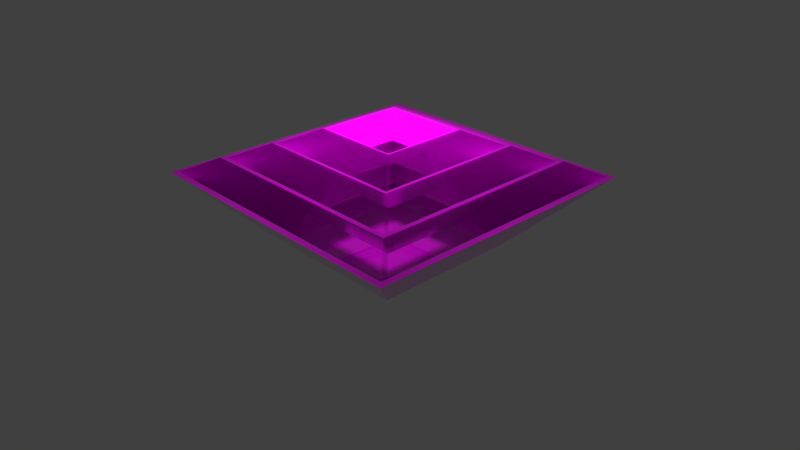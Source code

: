 # Source: air-vent.blend  (saved by Blender 2.79.0; exported with 4.5.12 LTS)
import bpy
from mathutils import Matrix  # noqa: F401  (used for matrix-valued properties, if any)

bpy.ops.wm.read_factory_settings(use_empty=True)
scene = bpy.context.scene
scene.name = 'Scene'

# ---- collections
col_collection_1 = bpy.data.collections.new('Collection 1'); scene.collection.children.link(col_collection_1)

# ---- images (referenced by path relative to the original .blend; pixels are not part of the script)
import os
ASSET_DIR = os.environ.get("B2B_ASSET_DIR", "")  # directory of the original .blend (textures are referenced by path, not embedded)
HERE = os.path.dirname(os.path.abspath(__file__))  # packed textures are extracted next to this script under _unpacked/

def load_image(name, relpath, width, height, colorspace="sRGB"):
    """Load a texture the original file referenced (path relative to the .blend, or extracted next to this script)."""
    p = next((c for c in (os.path.join(HERE, relpath), os.path.join(ASSET_DIR, relpath)) if relpath and os.path.exists(c)), "")
    if p:
        img = bpy.data.images.load(p, check_existing=True)
        img.name = name
    else:  # same state as the original file: an image datablock whose file is absent (Cycles renders it pink)
        img = bpy.data.images.new(name, width, height)
        img.source = "FILE"
        img.filepath = "//" + (relpath or name)
    img.colorspace_settings.name = colorspace
    return img
img_texturescom_fiberglass0004_m_jpg_001 = load_image('TexturesCom_Fiberglass0004_M.jpg.001', 'TexturesCom_Fiberglass0004_M.jpg', 1024, 1024, 'sRGB')

# ---- materials (node trees are filled in below, after node groups)
mat_white = bpy.data.materials.new('white')
mat_white.alpha_threshold = 0.0
mat_white.roughness = 0.5

# ---- material node trees
mat_white.use_nodes = True; mat_white.node_tree.nodes.clear()
_N = mat_white.node_tree.nodes; _L = mat_white.node_tree.links
n0 = _N.new('ShaderNodeOutputMaterial'); n0.name = 'Material Output'; n0.location = (300, 300)
n1 = _N.new('ShaderNodeBsdfPrincipled'); n1.name = 'Principled BSDF'; n1.location = (10, 300)
n1.width = 150
n1.subsurface_method = 'BURLEY'
n1.inputs[2].default_value = 0.0
n1.inputs[3].default_value = 1.45
n1.inputs[9].default_value = (1.0, 1.0, 1.0)
n2 = _N.new('ShaderNodeTexImage'); n2.name = 'Image Texture'; n2.location = (-172, 245)
n2.width = 140
n2.image = img_texturescom_fiberglass0004_m_jpg_001
_L.new(n1.outputs[0], n0.inputs[0])
_L.new(n2.outputs[0], n1.inputs[0])
n0.is_active_output = True

# ---- world
world_world = bpy.data.worlds.new('World'); scene.world = world_world
world_world.color = (0.05088, 0.05088, 0.05088)
world_world.use_sun_shadow = False
world_world.sun_shadow_jitter_overblur = 0.0
world_world.cycles.sampling_method = 'MANUAL'

# ---- cameras
cam_camera = bpy.data.cameras.new('Camera')
cam_camera.clip_end = 100.0
cam_camera.lens = 35.0
cam_camera.sensor_width = 32.0
cam_camera.sensor_height = 18.0
cam_camera.ortho_scale = 7.314
cam_camera.dof.focus_distance = 0.0

# ---- lights
light_lamp = bpy.data.lights.new('Lamp', 'POINT')
light_lamp.transmission_factor = 0.0
light_lamp.cutoff_distance = 30.0
light_lamp.energy = 100.0
light_lamp.shadow_buffer_clip_start = 1.001
light_lamp.shadow_soft_size = 0.1
light_lamp.shadow_maximum_resolution = 0.006
light_lamp.use_absolute_resolution = True

# ---- meshes
me_cube_004 = bpy.data.meshes.new('Cube.004')
me_cube_004.from_pydata([(-1.0, -1.0, -1.0), (-1.907, -1.907, -0.006873), (-1.0, 1.0, -1.0), (1.907, 1.907, -0.006873), (1.0, -1.0, -1.0), (-1.907, 1.907, -0.006873), (1.0, 1.0, -1.0), (1.907, -1.907, -0.006873), (-0.9253, -0.9253, -1.0), (-0.9253, 0.9253, -1.0), (0.9253, -0.9253, -1.0), (0.9253, 0.9253, -1.0), (-1.992, 1.992, -0.006427), (-1.992, -1.992, -0.006427), (1.992, 1.992, -0.006427), (1.992, -1.992, -0.006427), (-3.331, -3.331, -5.33), (-6.353, -6.353, -2.022), (-3.331, 3.331, -5.33), (6.353, 6.353, -2.022), (3.331, -3.331, -5.33), (-6.353, 6.353, -2.022), (3.331, 3.331, -5.33), (6.353, -6.353, -2.022), (-3.082, -3.082, -5.33), (-3.082, 3.082, -5.33), (3.082, -3.082, -5.33), (3.082, 3.082, -5.33), (-6.637, 6.637, -2.02), (-6.637, -6.637, -2.02), (6.637, 6.637, -2.02), (6.637, -6.637, -2.02), (-2.545, -2.545, -3.878), (-4.854, -4.854, -1.35), (-2.545, 2.545, -3.878), (4.854, 4.854, -1.35), (2.545, -2.545, -3.878), (-4.854, 4.854, -1.35), (2.545, 2.545, -3.878), (4.854, -4.854, -1.35), (-2.355, -2.355, -3.878), (-2.355, 2.355, -3.878), (2.355, -2.355, -3.878), (2.355, 2.355, -3.878), (-5.071, 5.071, -1.349), (-5.071, -5.071, -1.349), (5.071, 5.071, -1.349), (5.071, -5.071, -1.349), (-1.755, -1.755, -2.421), (-3.346, -3.346, -0.6783), (-1.755, 1.755, -2.421), (3.346, 3.346, -0.6783), (1.755, -1.755, -2.421), (-3.346, 3.346, -0.6783), (1.755, 1.755, -2.421), (3.346, -3.346, -0.6783), (-1.623, -1.623, -2.421), (-1.623, 1.623, -2.421), (1.623, -1.623, -2.421), (1.623, 1.623, -2.421), (-3.496, 3.496, -0.6775), (-3.496, -3.496, -0.6775), (3.496, 3.496, -0.6775), (3.496, -3.496, -0.6775)], [], [(8, 9, 5, 1), (10, 8, 1, 7), (9, 11, 3, 5), (5, 3, 14, 12), (11, 10, 7, 3), (3, 7, 15, 14), (4, 0, 13, 15), (2, 6, 14, 12), (0, 2, 12, 13), (6, 4, 15, 14), (7, 1, 13, 15), (1, 5, 12, 13), (4, 10, 8, 0), (0, 8, 9, 2), (2, 9, 11, 6), (6, 11, 10, 4), (24, 25, 21, 17), (26, 24, 17, 23), (25, 27, 19, 21), (21, 19, 30, 28), (27, 26, 23, 19), (19, 23, 31, 30), (20, 16, 29, 31), (18, 22, 30, 28), (16, 18, 28, 29), (22, 20, 31, 30), (23, 17, 29, 31), (17, 21, 28, 29), (20, 26, 24, 16), (16, 24, 25, 18), (18, 25, 27, 22), (22, 27, 26, 20), (40, 41, 37, 33), (42, 40, 33, 39), (41, 43, 35, 37), (37, 35, 46, 44), (43, 42, 39, 35), (35, 39, 47, 46), (36, 32, 45, 47), (34, 38, 46, 44), (32, 34, 44, 45), (38, 36, 47, 46), (39, 33, 45, 47), (33, 37, 44, 45), (36, 42, 40, 32), (32, 40, 41, 34), (34, 41, 43, 38), (38, 43, 42, 36), (56, 57, 53, 49), (58, 56, 49, 55), (57, 59, 51, 53), (53, 51, 62, 60), (59, 58, 55, 51), (51, 55, 63, 62), (52, 48, 61, 63), (50, 54, 62, 60), (48, 50, 60, 61), (54, 52, 63, 62), (55, 49, 61, 63), (49, 53, 60, 61), (52, 58, 56, 48), (48, 56, 57, 50), (50, 57, 59, 54), (54, 59, 58, 52), (47, 23, 26, 36), (63, 39, 42, 52), (15, 55, 58, 4), (46, 19, 27, 38), (62, 35, 43, 54), (14, 51, 59, 6), (53, 12, 2, 57), (37, 60, 50, 41), (21, 44, 34, 25), (13, 49, 56, 0), (61, 33, 40, 48), (45, 17, 24, 32), (27, 25, 24, 26)])
_uv = me_cube_004.uv_layers.new(name='UVMap')
_uv.uv.foreach_set('vector', [0.2835, 0.3794, 0.3912, 0.6356, 0.3698, 0.5636, 0.2763, 0.5554, 0.5772, 0.6084, 0.2835, 0.3794, 0.2763, 0.5554, 0.6743, 0.6789, 0.3912, 0.6356, 0.5716, 0.6703, 0.5587, 0.5748, 0.3698, 0.5636, 0.3698, 0.5636, 0.5587, 0.5748, 0.5679, 0.8731, 0.361, 0.7442, 0.5716, 0.6703, 0.5772, 0.6084, 0.6743, 0.6789, 0.5587, 0.5748, 0.5587, 0.5748, 0.6743, 0.6789, 0.8195, 0.5735, 0.5679, 0.8731, 0.5847, 0.5735, 0.2642, 0.5698, 0.1875, 0.2661, 0.8195, 0.5735, 0.3884, 0.4894, 0.4943, 0.5118, 0.5679, 0.8731, 0.361, 0.7442, 0.2642, 0.5698, 0.3884, 0.4894, 0.361, 0.7442, 0.1875, 0.2661, 0.4943, 0.5118, 0.5847, 0.5735, 0.8195, 0.5735, 0.5679, 0.8731, 0.6743, 0.6789, 0.2763, 0.5554, 0.1875, 0.2661, 0.8195, 0.5735, 0.2763, 0.5554, 0.3698, 0.5636, 0.361, 0.7442, 0.1875, 0.2661, 0.5847, 0.5735, 0.5772, 0.6084, 0.2835, 0.3794, 0.2642, 0.5698, 0.2642, 0.5698, 0.2835, 0.3794, 0.3912, 0.6356, 0.3884, 0.4894, 0.3884, 0.4894, 0.3912, 0.6356, 0.5716, 0.6703, 0.4943, 0.5118, 0.4943, 0.5118, 0.5716, 0.6703, 0.5772, 0.6084, 0.5847, 0.5735, 0.1521, 0.6944, 0.0002668, 0.5425, 0.0343, 0.3473, 0.3473, 0.6604, 0.6032, 0.7379, 0.5425, 0.6944, 0.3473, 0.6604, 0.4904, 0.4781, 0.0002668, 0.1521, 0.1521, 0.0002668, 0.3473, 0.0343, 0.0343, 0.3473, 0.0343, 0.3473, 0.3473, 0.0343, 0.35, 0.05336, 0.05336, 0.3447, 0.4729, -0.01184, 0.5336, 0.2305, 0.4904, 0.4781, 0.3473, 0.0343, 0.3473, 0.0343, 0.4904, 0.4781, 0.4662, 0.4815, 0.35, 0.05336, 0.3943, 0.3217, 0.3608, 0.4639, 0.3447, 0.6413, 0.4662, 0.4815, 0.2308, 0.3608, 0.3338, 0.2308, 0.35, 0.05336, 0.05336, 0.3447, 0.3608, 0.4639, 0.2308, 0.3608, 0.05336, 0.3447, 0.3447, 0.6413, 0.3338, 0.2308, 0.3943, 0.3217, 0.4662, 0.4815, 0.35, 0.05336, 0.4904, 0.4781, 0.3473, 0.6604, 0.3447, 0.6413, 0.4662, 0.4815, 0.3473, 0.6604, 0.0343, 0.3473, 0.05336, 0.3447, 0.3447, 0.6413, 0.3943, 0.3217, 0.3853, 0.3227, 0.3599, 0.4549, 0.3608, 0.4639, 0.3608, 0.4639, 0.3599, 0.4549, 0.2397, 0.3599, 0.2308, 0.3608, 0.2308, 0.3608, 0.2397, 0.3599, 0.3348, 0.2397, 0.3338, 0.2308, 0.3338, 0.2308, 0.3348, 0.2397, 0.3853, 0.3227, 0.3943, 0.3217, 0.1631, 0.5833, 0.3814, 0.7433, 0.3715, 0.6563, 0.1359, 0.587, 0.4114, 0.4558, 0.1631, 0.5833, 0.1359, 0.587, 0.4466, 0.5264, 0.3814, 0.7433, 0.5782, 0.7807, 0.6218, 0.7413, 0.3715, 0.6563, 0.3715, 0.6563, 0.6218, 0.7413, 0.7645, 0.7849, 0.3709, 0.8754, 0.5782, 0.7807, 0.4114, 0.4558, 0.4466, 0.5264, 0.6218, 0.7413, 0.6218, 0.7413, 0.4466, 0.5264, 0.3712, 0.305, 0.7645, 0.7849, 0.4191, 0.5958, 0.1535, 0.6209, 0.02652, 0.5381, 0.3712, 0.305, 0.3709, 0.6165, 0.5992, 0.7348, 0.7645, 0.7849, 0.3709, 0.8754, 0.1535, 0.6209, 0.3709, 0.6165, 0.3709, 0.8754, 0.02652, 0.5381, 0.5992, 0.7348, 0.4191, 0.5958, 0.3712, 0.305, 0.7645, 0.7849, 0.4466, 0.5264, 0.1359, 0.587, 0.02652, 0.5381, 0.3712, 0.305, 0.1359, 0.587, 0.3715, 0.6563, 0.3709, 0.8754, 0.02652, 0.5381, 0.4191, 0.5958, 0.4114, 0.4558, 0.1631, 0.5833, 0.1535, 0.6209, 0.1535, 0.6209, 0.1631, 0.5833, 0.3814, 0.7433, 0.3709, 0.6165, 0.3709, 0.6165, 0.3814, 0.7433, 0.5782, 0.7807, 0.5992, 0.7348, 0.5992, 0.7348, 0.5782, 0.7807, 0.4114, 0.4558, 0.4191, 0.5958, 0.3459, 0.2635, 0.3256, 0.4048, 0.2583, 0.3736, 0.3573, 0.3172, 0.5045, 0.283, 0.3459, 0.2635, 0.3573, 0.3172, 0.5233, 0.3235, 0.3256, 0.4048, 0.5706, 0.6066, 0.509, 0.469, 0.2583, 0.3736, 0.2583, 0.3736, 0.509, 0.469, 0.6776, 0.6874, 0.1578, 0.4203, 0.5706, 0.6066, 0.5045, 0.283, 0.5233, 0.3235, 0.509, 0.469, 0.509, 0.469, 0.5233, 0.3235, 0.531, 0.2219, 0.6776, 0.6874, 0.5069, 0.3652, 0.3527, 0.3458, 0.3492, 0.1494, 0.531, 0.2219, 0.3204, 0.4203, 0.5225, 0.4587, 0.6776, 0.6874, 0.1578, 0.4203, 0.3527, 0.3458, 0.3204, 0.4203, 0.1578, 0.4203, 0.3492, 0.1494, 0.5225, 0.4587, 0.5069, 0.3652, 0.531, 0.2219, 0.6776, 0.6874, 0.5233, 0.3235, 0.3573, 0.3172, 0.3492, 0.1494, 0.531, 0.2219, 0.3573, 0.3172, 0.2583, 0.3736, 0.1578, 0.4203, 0.3492, 0.1494, 0.5069, 0.3652, 0.5045, 0.283, 0.3459, 0.2635, 0.3527, 0.3458, 0.3527, 0.3458, 0.3459, 0.2635, 0.3256, 0.4048, 0.3204, 0.4203, 0.3204, 0.4203, 0.3256, 0.4048, 0.5706, 0.6066, 0.5225, 0.4587, 0.5225, 0.4587, 0.5706, 0.6066, 0.5045, 0.283, 0.5069, 0.3652, 0.6467, 0.5832, 0.5342, 0.5078, 0.8287, 0.5199, 0.8197, 0.584, 0.6502, 0.8473, 0.6038, 0.7815, 0.7756, 0.7815, 0.7694, 0.8479, 0.1145, 0.8238, 0.04837, 0.7296, 0.2182, 0.7296, 0.212, 0.8242, 0.5976, 0.4642, 0.5342, 0.5071, 0.5342, 0.2822, 0.5984, 0.2912, 0.6649, 0.4077, 0.5991, 0.454, 0.5991, 0.2822, 0.6655, 0.2884, 0.7318, 0.3545, 0.6661, 0.4007, 0.6661, 0.2822, 0.7321, 0.2866, 0.2182, 0.8252, 0.1521, 0.9193, 0.05458, 0.9198, 0.04837, 0.8252, 0.7756, 0.8485, 0.7293, 0.9143, 0.61, 0.9149, 0.6038, 0.8485, 0.8287, 0.6496, 0.7858, 0.7129, 0.6128, 0.7137, 0.6038, 0.6496, 0.1145, 0.7282, 0.04837, 0.634, 0.2182, 0.634, 0.212, 0.7286, 0.6502, 0.7802, 0.6038, 0.7144, 0.7756, 0.7144, 0.7694, 0.7808, 0.6467, 0.6481, 0.6038, 0.5847, 0.8287, 0.5847, 0.8197, 0.6489, 0.778, 0.2816, 0.5342, 0.2816, 0.5342, 0.03783, 0.778, 0.03783])
me_cube_004.materials.append(mat_white)
me_cube_004.use_remesh_preserve_volume = False
me_cube_004.use_remesh_preserve_attributes = False
me_cube_004.use_mirror_vertex_groups = False
me_cube_004.update()

# ---- objects
ob_lamp = bpy.data.objects.new('Lamp', light_lamp)
ob_camera = bpy.data.objects.new('Camera', cam_camera)
ob_airvent = bpy.data.objects.new('airVent', me_cube_004)

# ---- transforms, parenting, visibility, modifiers, constraints
ob_lamp.location = (0.01461, 0.4303, 2.854)
ob_lamp.rotation_euler = (0.6503, 0.05522, 1.866)
ob_lamp.lock_rotations_4d = False
ob_lamp.empty_display_type = 'ARROWS'
ob_lamp.color = (0.0, 0.0, 0.0, 0.0)
ob_lamp.lineart.crease_threshold = 0.0
ob_camera.location = (7.481, -6.508, 5.344)
ob_camera.rotation_euler = (1.109, 0.0, 0.8149)
ob_camera.lock_rotations_4d = False
ob_camera.empty_display_type = 'ARROWS'
ob_camera.color = (0.0, 0.0, 0.0, 0.0)
ob_camera.display_type = 'WIRE'
ob_camera.lineart.crease_threshold = 0.0
ob_airvent.location = (0.0, 0.3927, 1.6)
ob_airvent.scale = (0.3002, 0.3002, 0.3002)
ob_airvent.lineart.crease_threshold = 0.0

# ---- collection membership
col_collection_1.objects.link(ob_lamp)
col_collection_1.objects.link(ob_camera)
col_collection_1.objects.link(ob_airvent)

# ---- scene / render settings (as saved in the file)
scene.camera = ob_camera
scene.frame_start = 1; scene.frame_end = 250; scene.frame_set(1)
scene.render.engine = 'CYCLES'
scene.render.resolution_percentage = 50
scene.render.dither_intensity = 0.0
scene.cycles.use_denoising = False
scene.cycles.samples = 128
scene.cycles.sampling_pattern = 'TABULATED_SOBOL'
scene.cycles.use_adaptive_sampling = False
scene.cycles.use_light_tree = False
scene.cycles.blur_glossy = 0.0
scene.cycles.sample_clamp_indirect = 0.0
scene.view_settings.view_transform = 'Standard'
bpy.context.view_layer.update()
